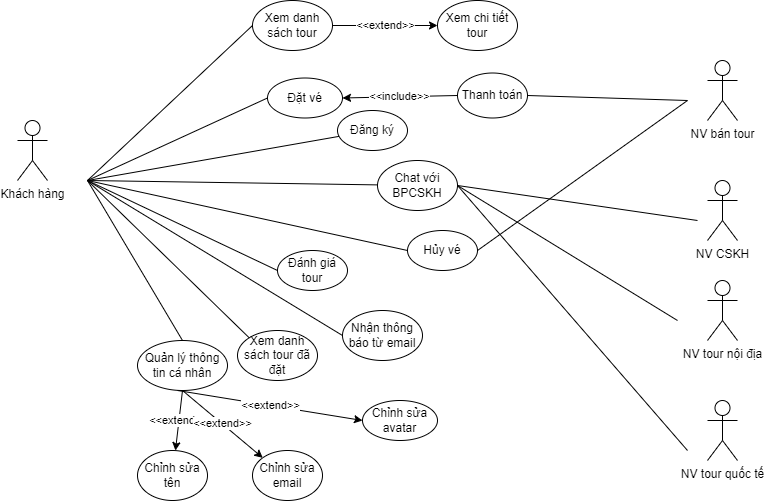

The diagram above was exported from draw.io. Its source (the exported page's mxGraphModel, read from the mxfile embedded in the PNG):
<mxGraphModel dx="868" dy="488" grid="1" gridSize="10" guides="1" tooltips="1" connect="1" arrows="1" fold="1" page="1" pageScale="1" pageWidth="850" pageHeight="1100" math="0" shadow="0">
  <root>
    <mxCell id="0" />
    <mxCell id="1" parent="0" />
    <mxCell id="W3V8uFa2J1QiKB_OZDNp-1" value="Khách hàng" style="shape=umlActor;verticalLabelPosition=bottom;verticalAlign=top;html=1;outlineConnect=0;" vertex="1" parent="1">
      <mxGeometry x="100" y="150" width="30" height="60" as="geometry" />
    </mxCell>
    <mxCell id="W3V8uFa2J1QiKB_OZDNp-2" value="Xem danh sách tour" style="ellipse;whiteSpace=wrap;html=1;" vertex="1" parent="1">
      <mxGeometry x="335" y="30" width="80" height="50" as="geometry" />
    </mxCell>
    <mxCell id="W3V8uFa2J1QiKB_OZDNp-3" value="Xem chi tiết tour" style="ellipse;whiteSpace=wrap;html=1;" vertex="1" parent="1">
      <mxGeometry x="520" y="30" width="80" height="50" as="geometry" />
    </mxCell>
    <mxCell id="W3V8uFa2J1QiKB_OZDNp-4" value="Đặt vé" style="ellipse;whiteSpace=wrap;html=1;" vertex="1" parent="1">
      <mxGeometry x="350" y="107.5" width="75" height="40" as="geometry" />
    </mxCell>
    <mxCell id="W3V8uFa2J1QiKB_OZDNp-5" value="Đăng ký" style="ellipse;whiteSpace=wrap;html=1;" vertex="1" parent="1">
      <mxGeometry x="420" y="140" width="70" height="40" as="geometry" />
    </mxCell>
    <mxCell id="W3V8uFa2J1QiKB_OZDNp-7" value="Thanh toán" style="ellipse;whiteSpace=wrap;html=1;" vertex="1" parent="1">
      <mxGeometry x="540" y="102.5" width="70" height="45" as="geometry" />
    </mxCell>
    <mxCell id="W3V8uFa2J1QiKB_OZDNp-8" value="Đánh giá tour" style="ellipse;whiteSpace=wrap;html=1;" vertex="1" parent="1">
      <mxGeometry x="360" y="280" width="70" height="40" as="geometry" />
    </mxCell>
    <mxCell id="W3V8uFa2J1QiKB_OZDNp-9" value="Chat với BPCSKH" style="ellipse;whiteSpace=wrap;html=1;" vertex="1" parent="1">
      <mxGeometry x="460" y="190" width="80" height="50" as="geometry" />
    </mxCell>
    <mxCell id="W3V8uFa2J1QiKB_OZDNp-10" value="Nhận thông báo từ email" style="ellipse;whiteSpace=wrap;html=1;" vertex="1" parent="1">
      <mxGeometry x="425" y="340" width="80" height="50" as="geometry" />
    </mxCell>
    <mxCell id="W3V8uFa2J1QiKB_OZDNp-11" value="Xem danh sách tour đã đặt" style="ellipse;whiteSpace=wrap;html=1;" vertex="1" parent="1">
      <mxGeometry x="320" y="360" width="80" height="50" as="geometry" />
    </mxCell>
    <mxCell id="W3V8uFa2J1QiKB_OZDNp-12" value="Hủy vé" style="ellipse;whiteSpace=wrap;html=1;" vertex="1" parent="1">
      <mxGeometry x="490" y="260" width="70" height="40" as="geometry" />
    </mxCell>
    <mxCell id="W3V8uFa2J1QiKB_OZDNp-13" value="" style="endArrow=none;html=1;rounded=0;entryX=0;entryY=0.5;entryDx=0;entryDy=0;" edge="1" parent="1" target="W3V8uFa2J1QiKB_OZDNp-2">
      <mxGeometry width="50" height="50" relative="1" as="geometry">
        <mxPoint x="170" y="210" as="sourcePoint" />
        <mxPoint x="450" y="240" as="targetPoint" />
      </mxGeometry>
    </mxCell>
    <mxCell id="W3V8uFa2J1QiKB_OZDNp-14" value="&amp;lt;&amp;lt;extend&amp;gt;&amp;gt;" style="endArrow=classic;html=1;rounded=0;exitX=1;exitY=0.5;exitDx=0;exitDy=0;entryX=0;entryY=0.5;entryDx=0;entryDy=0;" edge="1" parent="1" source="W3V8uFa2J1QiKB_OZDNp-2" target="W3V8uFa2J1QiKB_OZDNp-3">
      <mxGeometry width="50" height="50" relative="1" as="geometry">
        <mxPoint x="400" y="290" as="sourcePoint" />
        <mxPoint x="450" y="240" as="targetPoint" />
      </mxGeometry>
    </mxCell>
    <mxCell id="W3V8uFa2J1QiKB_OZDNp-15" value="" style="endArrow=none;html=1;rounded=0;entryX=0;entryY=0.5;entryDx=0;entryDy=0;" edge="1" parent="1" target="W3V8uFa2J1QiKB_OZDNp-4">
      <mxGeometry width="50" height="50" relative="1" as="geometry">
        <mxPoint x="170" y="210" as="sourcePoint" />
        <mxPoint x="450" y="240" as="targetPoint" />
      </mxGeometry>
    </mxCell>
    <mxCell id="W3V8uFa2J1QiKB_OZDNp-16" value="&amp;lt;&amp;lt;include&amp;gt;&amp;gt;" style="endArrow=classic;html=1;rounded=0;exitX=0;exitY=0.5;exitDx=0;exitDy=0;entryX=1;entryY=0.5;entryDx=0;entryDy=0;" edge="1" parent="1" source="W3V8uFa2J1QiKB_OZDNp-7" target="W3V8uFa2J1QiKB_OZDNp-4">
      <mxGeometry width="50" height="50" relative="1" as="geometry">
        <mxPoint x="400" y="290" as="sourcePoint" />
        <mxPoint x="450" y="240" as="targetPoint" />
      </mxGeometry>
    </mxCell>
    <mxCell id="W3V8uFa2J1QiKB_OZDNp-17" value="" style="endArrow=none;html=1;rounded=0;" edge="1" parent="1" target="W3V8uFa2J1QiKB_OZDNp-5">
      <mxGeometry width="50" height="50" relative="1" as="geometry">
        <mxPoint x="170" y="210" as="sourcePoint" />
        <mxPoint x="347.5" y="140" as="targetPoint" />
      </mxGeometry>
    </mxCell>
    <mxCell id="W3V8uFa2J1QiKB_OZDNp-18" value="" style="endArrow=none;html=1;rounded=0;" edge="1" parent="1" target="W3V8uFa2J1QiKB_OZDNp-9">
      <mxGeometry width="50" height="50" relative="1" as="geometry">
        <mxPoint x="170" y="210" as="sourcePoint" />
        <mxPoint x="351.09421534490934" y="194.96182214464739" as="targetPoint" />
      </mxGeometry>
    </mxCell>
    <mxCell id="W3V8uFa2J1QiKB_OZDNp-19" value="" style="endArrow=none;html=1;rounded=0;entryX=0;entryY=0.5;entryDx=0;entryDy=0;" edge="1" parent="1" target="W3V8uFa2J1QiKB_OZDNp-12">
      <mxGeometry width="50" height="50" relative="1" as="geometry">
        <mxPoint x="170" y="210" as="sourcePoint" />
        <mxPoint x="450.3288853346414" y="241.8007165592452" as="targetPoint" />
      </mxGeometry>
    </mxCell>
    <mxCell id="W3V8uFa2J1QiKB_OZDNp-20" value="" style="endArrow=none;html=1;rounded=0;entryX=0;entryY=0.5;entryDx=0;entryDy=0;" edge="1" parent="1" target="W3V8uFa2J1QiKB_OZDNp-8">
      <mxGeometry width="50" height="50" relative="1" as="geometry">
        <mxPoint x="170" y="210" as="sourcePoint" />
        <mxPoint x="460" y="290" as="targetPoint" />
      </mxGeometry>
    </mxCell>
    <mxCell id="W3V8uFa2J1QiKB_OZDNp-21" value="" style="endArrow=none;html=1;rounded=0;entryX=0;entryY=0.5;entryDx=0;entryDy=0;" edge="1" parent="1" target="W3V8uFa2J1QiKB_OZDNp-10">
      <mxGeometry width="50" height="50" relative="1" as="geometry">
        <mxPoint x="170" y="210" as="sourcePoint" />
        <mxPoint x="342.5" y="305" as="targetPoint" />
      </mxGeometry>
    </mxCell>
    <mxCell id="W3V8uFa2J1QiKB_OZDNp-22" value="" style="endArrow=none;html=1;rounded=0;entryX=0;entryY=0;entryDx=0;entryDy=0;" edge="1" parent="1" target="W3V8uFa2J1QiKB_OZDNp-11">
      <mxGeometry width="50" height="50" relative="1" as="geometry">
        <mxPoint x="170" y="210" as="sourcePoint" />
        <mxPoint x="395" y="375" as="targetPoint" />
      </mxGeometry>
    </mxCell>
    <mxCell id="W3V8uFa2J1QiKB_OZDNp-23" value="Quản lý thông tin cá nhân" style="ellipse;whiteSpace=wrap;html=1;" vertex="1" parent="1">
      <mxGeometry x="220" y="370" width="90" height="50" as="geometry" />
    </mxCell>
    <mxCell id="W3V8uFa2J1QiKB_OZDNp-24" value="" style="endArrow=none;html=1;rounded=0;entryX=0.5;entryY=0;entryDx=0;entryDy=0;" edge="1" parent="1" target="W3V8uFa2J1QiKB_OZDNp-23">
      <mxGeometry width="50" height="50" relative="1" as="geometry">
        <mxPoint x="170" y="210" as="sourcePoint" />
        <mxPoint x="450" y="340" as="targetPoint" />
      </mxGeometry>
    </mxCell>
    <mxCell id="W3V8uFa2J1QiKB_OZDNp-25" value="Chỉnh sửa tên" style="ellipse;whiteSpace=wrap;html=1;" vertex="1" parent="1">
      <mxGeometry x="220" y="480" width="70" height="50" as="geometry" />
    </mxCell>
    <mxCell id="W3V8uFa2J1QiKB_OZDNp-26" value="Chỉnh sửa email" style="ellipse;whiteSpace=wrap;html=1;" vertex="1" parent="1">
      <mxGeometry x="335" y="480" width="70" height="50" as="geometry" />
    </mxCell>
    <mxCell id="W3V8uFa2J1QiKB_OZDNp-27" value="Chỉnh sửa avatar" style="ellipse;whiteSpace=wrap;html=1;" vertex="1" parent="1">
      <mxGeometry x="445" y="430" width="75" height="40" as="geometry" />
    </mxCell>
    <mxCell id="W3V8uFa2J1QiKB_OZDNp-30" value="&amp;lt;&amp;lt;extend&amp;gt;&amp;gt;" style="endArrow=classic;html=1;rounded=0;exitX=0.5;exitY=1;exitDx=0;exitDy=0;" edge="1" parent="1" source="W3V8uFa2J1QiKB_OZDNp-23" target="W3V8uFa2J1QiKB_OZDNp-25">
      <mxGeometry width="50" height="50" relative="1" as="geometry">
        <mxPoint x="400" y="390" as="sourcePoint" />
        <mxPoint x="450" y="340" as="targetPoint" />
      </mxGeometry>
    </mxCell>
    <mxCell id="W3V8uFa2J1QiKB_OZDNp-31" value="&amp;lt;&amp;lt;extend&amp;gt;&amp;gt;" style="endArrow=classic;html=1;rounded=0;exitX=0.5;exitY=1;exitDx=0;exitDy=0;entryX=0;entryY=0;entryDx=0;entryDy=0;" edge="1" parent="1" source="W3V8uFa2J1QiKB_OZDNp-23" target="W3V8uFa2J1QiKB_OZDNp-26">
      <mxGeometry width="50" height="50" relative="1" as="geometry">
        <mxPoint x="275" y="430" as="sourcePoint" />
        <mxPoint x="267.93084637241327" y="490.0878058344879" as="targetPoint" />
      </mxGeometry>
    </mxCell>
    <mxCell id="W3V8uFa2J1QiKB_OZDNp-32" value="&amp;lt;&amp;lt;extend&amp;gt;&amp;gt;" style="endArrow=classic;html=1;rounded=0;entryX=0;entryY=0.5;entryDx=0;entryDy=0;" edge="1" parent="1" target="W3V8uFa2J1QiKB_OZDNp-27">
      <mxGeometry width="50" height="50" relative="1" as="geometry">
        <mxPoint x="260" y="420" as="sourcePoint" />
        <mxPoint x="355.251262658471" y="497.3223304703364" as="targetPoint" />
      </mxGeometry>
    </mxCell>
    <mxCell id="W3V8uFa2J1QiKB_OZDNp-33" value="NV bán tour" style="shape=umlActor;verticalLabelPosition=bottom;verticalAlign=top;html=1;outlineConnect=0;" vertex="1" parent="1">
      <mxGeometry x="790" y="90" width="30" height="60" as="geometry" />
    </mxCell>
    <mxCell id="W3V8uFa2J1QiKB_OZDNp-35" value="" style="endArrow=none;html=1;rounded=0;entryX=1;entryY=0.5;entryDx=0;entryDy=0;" edge="1" parent="1" target="W3V8uFa2J1QiKB_OZDNp-7">
      <mxGeometry width="50" height="50" relative="1" as="geometry">
        <mxPoint x="770" y="130" as="sourcePoint" />
        <mxPoint x="660" y="160" as="targetPoint" />
      </mxGeometry>
    </mxCell>
    <mxCell id="W3V8uFa2J1QiKB_OZDNp-36" value="NV CSKH" style="shape=umlActor;verticalLabelPosition=bottom;verticalAlign=top;html=1;outlineConnect=0;" vertex="1" parent="1">
      <mxGeometry x="790" y="210" width="30" height="60" as="geometry" />
    </mxCell>
    <mxCell id="W3V8uFa2J1QiKB_OZDNp-38" value="" style="endArrow=none;html=1;rounded=0;entryX=1;entryY=0.5;entryDx=0;entryDy=0;" edge="1" parent="1" target="W3V8uFa2J1QiKB_OZDNp-9">
      <mxGeometry width="50" height="50" relative="1" as="geometry">
        <mxPoint x="780" y="250" as="sourcePoint" />
        <mxPoint x="620" y="135" as="targetPoint" />
      </mxGeometry>
    </mxCell>
    <mxCell id="W3V8uFa2J1QiKB_OZDNp-39" value="" style="endArrow=none;html=1;rounded=0;entryX=1;entryY=0.5;entryDx=0;entryDy=0;" edge="1" parent="1" target="W3V8uFa2J1QiKB_OZDNp-12">
      <mxGeometry width="50" height="50" relative="1" as="geometry">
        <mxPoint x="770" y="130" as="sourcePoint" />
        <mxPoint x="620" y="135" as="targetPoint" />
      </mxGeometry>
    </mxCell>
    <mxCell id="W3V8uFa2J1QiKB_OZDNp-41" value="NV tour nội địa" style="shape=umlActor;verticalLabelPosition=bottom;verticalAlign=top;html=1;outlineConnect=0;" vertex="1" parent="1">
      <mxGeometry x="790" y="310" width="30" height="60" as="geometry" />
    </mxCell>
    <mxCell id="W3V8uFa2J1QiKB_OZDNp-42" value="NV tour quốc tế" style="shape=umlActor;verticalLabelPosition=bottom;verticalAlign=top;html=1;outlineConnect=0;" vertex="1" parent="1">
      <mxGeometry x="790" y="430" width="30" height="60" as="geometry" />
    </mxCell>
    <mxCell id="W3V8uFa2J1QiKB_OZDNp-44" value="" style="endArrow=none;html=1;rounded=0;entryX=1;entryY=0.5;entryDx=0;entryDy=0;" edge="1" parent="1" target="W3V8uFa2J1QiKB_OZDNp-9">
      <mxGeometry width="50" height="50" relative="1" as="geometry">
        <mxPoint x="760" y="350" as="sourcePoint" />
        <mxPoint x="550" y="225" as="targetPoint" />
      </mxGeometry>
    </mxCell>
    <mxCell id="W3V8uFa2J1QiKB_OZDNp-45" value="" style="endArrow=none;html=1;rounded=0;entryX=1;entryY=0.5;entryDx=0;entryDy=0;" edge="1" parent="1" target="W3V8uFa2J1QiKB_OZDNp-9">
      <mxGeometry width="50" height="50" relative="1" as="geometry">
        <mxPoint x="770" y="480" as="sourcePoint" />
        <mxPoint x="550" y="225" as="targetPoint" />
      </mxGeometry>
    </mxCell>
  </root>
</mxGraphModel>